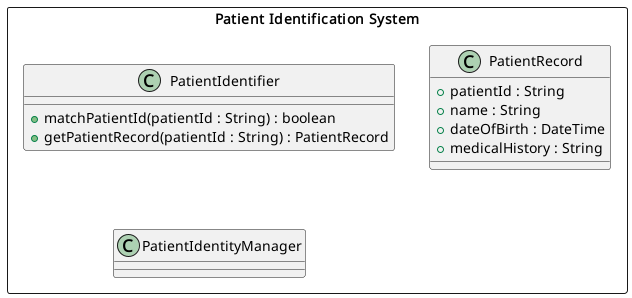

The diagram above was rendered by PlantUML. Its source (embedded in the PNG):
@startuml Patient Identification System Class Diagram

rectangle "Patient Identification System" as PIS {
    class "PatientIdentifier" as PI {
        +matchPatientId(patientId : String) : boolean
        +getPatientRecord(patientId : String) : PatientRecord
    }


    class "PatientRecord" as PR {
        +patientId : String
        +name : String
        +dateOfBirth : DateTime
        +medicalHistory : String
    }

    class "PatientIdentityManager" as PIM {
        
    }
}

@enduml